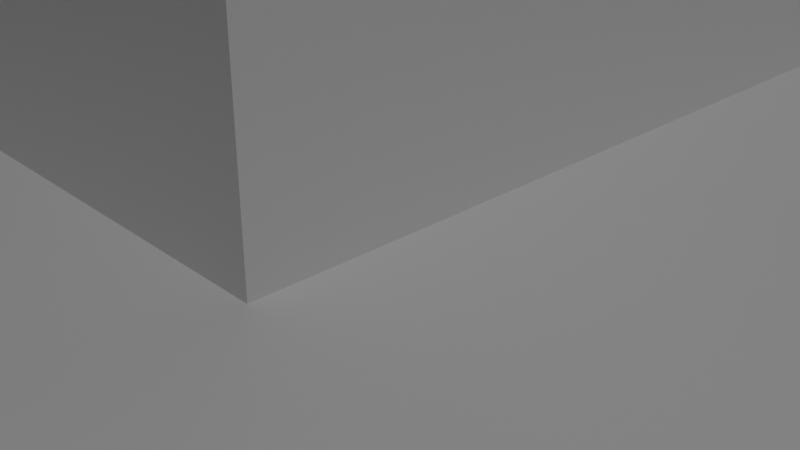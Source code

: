 # Source: pyramid-loop-cut-steps.blend  (saved by Blender 2.81.16; exported with 4.5.12 LTS)
import bpy
from mathutils import Matrix  # noqa: F401  (used for matrix-valued properties, if any)

bpy.ops.wm.read_factory_settings(use_empty=True)
scene = bpy.context.scene
scene.name = 'Scene'

# ---- collections
col_collection = bpy.data.collections.new('Collection'); scene.collection.children.link(col_collection)

# ---- materials (node trees are filled in below, after node groups)
mat_material = bpy.data.materials.new('Material')
mat_material.alpha_threshold = 0.0
mat_material.use_transparent_shadow = False
mat_material.line_color = (0.0, 0.0, 0.0, 1.0)

# ---- material node trees
mat_material.use_nodes = True; mat_material.node_tree.nodes.clear()
_N = mat_material.node_tree.nodes; _L = mat_material.node_tree.links
n0 = _N.new('ShaderNodeOutputMaterial'); n0.name = 'Material Output'; n0.location = (300, 300)
n1 = _N.new('ShaderNodeBsdfPrincipled'); n1.name = 'Principled BSDF'; n1.location = (10, 300)
n1.distribution = 'GGX'
n1.subsurface_method = 'BURLEY'
n1.inputs[2].default_value = 0.4
n1.inputs[3].default_value = 1.45
n1.inputs[27].default_value = (0.0, 0.0, 0.0, 1.0)
n1.inputs[28].default_value = 1.0
_L.new(n1.outputs[0], n0.inputs[0])
n0.is_active_output = True

# ---- world
world_world = bpy.data.worlds.new('World'); scene.world = world_world
world_world.use_nodes = True; world_world.node_tree.nodes.clear()
_N = world_world.node_tree.nodes; _L = world_world.node_tree.links
n0 = _N.new('ShaderNodeOutputWorld'); n0.name = 'World Output'; n0.location = (300, 300)
n1 = _N.new('ShaderNodeBackground'); n1.name = 'Background'; n1.location = (10, 300)
n1.inputs[0].default_value = (0.05088, 0.05088, 0.05088, 1.0)
_L.new(n1.outputs[0], n0.inputs[0])
n0.is_active_output = True
world_world.color = (0.05088, 0.05088, 0.05088)
world_world.use_sun_shadow = False
world_world.sun_shadow_jitter_overblur = 0.0

# ---- cameras
cam_camera = bpy.data.cameras.new('Camera')
cam_camera.clip_end = 100.0
cam_camera.ortho_scale = 7.314

# ---- lights
light_light = bpy.data.lights.new('Light', 'POINT')
light_light.transmission_factor = 0.0
light_light.energy = 1000.0
light_light.shadow_soft_size = 0.1
light_light.shadow_maximum_resolution = 0.006
light_light.use_absolute_resolution = True

# ---- meshes
me_cube = bpy.data.meshes.new('Cube')
me_cube.from_pydata([(9.0, 9.0, 1.0), (10.0, 10.0, 0.0), (9.0, -9.0, 1.0), (10.0, -10.0, 0.0), (-9.0, 9.0, 1.0), (-10.0, 10.0, 0.0), (-9.0, -9.0, 1.0), (-10.0, -10.0, 0.0), (10.0, -10.0, 1.0), (-10.0, -10.0, 1.0), (10.0, 10.0, 1.0), (-10.0, 10.0, 1.0), (8.0, -8.0, 2.0), (-8.0, -8.0, 2.0), (8.0, 8.0, 2.0), (-8.0, 8.0, 2.0), (9.0, -9.0, 2.0), (-9.0, -9.0, 2.0), (9.0, 9.0, 2.0), (-9.0, 9.0, 2.0), (7.0, -7.0, 3.0), (-7.0, -7.0, 3.0), (7.0, 7.0, 3.0), (-7.0, 7.0, 3.0), (8.0, -8.0, 3.0), (-8.0, -8.0, 3.0), (8.0, 8.0, 3.0), (-8.0, 8.0, 3.0), (6.0, -6.0, 4.0), (-6.0, -6.0, 4.0), (6.0, 6.0, 4.0), (-6.0, 6.0, 4.0), (7.0, -7.0, 4.0), (-7.0, -7.0, 4.0), (7.0, 7.0, 4.0), (-7.0, 7.0, 4.0), (5.0, -5.0, 5.0), (-5.0, -5.0, 5.0), (5.0, 5.0, 5.0), (-5.0, 5.0, 5.0), (6.0, -6.0, 5.0), (-6.0, -6.0, 5.0), (6.0, 6.0, 5.0), (-6.0, 6.0, 5.0), (4.0, -4.0, 6.0), (-4.0, -4.0, 6.0), (4.0, 4.0, 6.0), (-4.0, 4.0, 6.0), (5.0, -5.0, 6.0), (-5.0, -5.0, 6.0), (5.0, 5.0, 6.0), (-5.0, 5.0, 6.0), (2.0, -2.0, 7.0), (-2.0, -2.0, 7.0), (2.0, 2.0, 7.0), (-2.0, 2.0, 7.0), (4.0, -4.0, 7.0), (-4.0, -4.0, 7.0), (4.0, 4.0, 7.0), (-4.0, 4.0, 7.0), (2.0, -2.0, 10.0), (-2.0, -2.0, 10.0), (2.0, 2.0, 10.0), (-2.0, 2.0, 10.0), (-10.0, 1.0, 0.0), (10.0, 1.0, 1.0), (-10.0, 1.0, 1.0), (-9.0, 1.0, 1.0), (9.0, 1.0, 2.0), (-9.0, 1.0, 2.0), (-8.0, 1.0, 2.0), (8.0, 1.0, 3.0), (-8.0, 1.0, 3.0), (-7.0, 1.0, 3.0), (7.0, 1.0, 4.0), (-7.0, 1.0, 4.0), (-6.0, 1.0, 4.0), (6.0, 1.0, 5.0), (-6.0, 1.0, 5.0), (5.0, 1.0, 5.0), (-5.0, 1.0, 5.0), (5.0, 1.0, 6.0), (-5.0, 1.0, 6.0), (4.0, 1.0, 6.0), (-4.0, 1.0, 6.0), (4.0, 1.0, 7.0), (-4.0, 1.0, 7.0), (2.0, 1.0, 7.0), (-2.0, 1.0, 7.0), (2.0, 1.0, 10.0), (-2.0, 1.0, 10.0), (-10.0, -1.0, 0.0), (10.0, -1.0, 1.0), (9.0, -1.0, 2.0), (8.0, -1.0, 3.0), (7.0, -1.0, 4.0), (6.0, -1.0, 5.0), (5.0, -1.0, 5.0), (5.0, -1.0, 6.0), (4.0, -1.0, 6.0), (4.0, -1.0, 7.0), (2.0, -1.0, 10.0), (-10.0, -1.0, 1.0), (10.0, -1.0, 0.0), (-9.0, -1.0, 1.0), (-9.0, -1.0, 2.0), (-8.0, -1.0, 2.0), (-8.0, -1.0, 3.0), (-7.0, -1.0, 3.0), (-7.0, -1.0, 4.0), (-6.0, -1.0, 4.0), (-6.0, -1.0, 5.0), (-5.0, -1.0, 5.0), (-5.0, -1.0, 6.0), (-4.0, -1.0, 6.0), (-4.0, -1.0, 7.0), (-2.0, -1.0, 7.0), (-2.0, -1.0, 10.0), (-1.0, -2.0, 10.0), (1.0, 2.0, 10.0), (1.0, 1.0, 10.0), (1.0, -1.0, 10.0), (1.0, -2.0, 10.0), (-1.0, 2.0, 10.0), (-1.0, 1.0, 10.0), (-1.0, -1.0, 10.0), (-1.0, -2.0, 10.47), (-2.0, -2.0, 10.47), (2.0, -2.0, 10.47), (-2.0, 2.0, 10.47), (1.0, 2.0, 10.47), (2.0, 2.0, 10.47), (2.0, 1.0, 10.47), (1.0, 1.0, 10.47), (-2.0, -1.0, 10.47), (1.0, -1.0, 10.47), (2.0, -1.0, 10.47), (1.0, -2.0, 10.47), (-2.0, 1.0, 10.47), (-1.0, 2.0, 10.47), (-1.0, 1.0, 10.47), (-1.0, -1.0, 10.47), (-1.0, 1.0, 9.176), (-1.0, -1.0, 9.176), (1.0, 1.0, 9.176), (1.0, -1.0, 9.176), (2.0, 1.0, 8.5), (2.0, -1.0, 8.5), (2.0, 0.0, 10.0), (0.5, -0.5, 7.0), (2.0, 1.0, 9.25), (2.0, -1.0, 9.25), (2.0, -0.5, 10.0), (2.0, 1.0, 7.75), (2.0, -1.0, 7.75), (2.0, 0.5, 10.0), (2.0, 0.0, 9.25), (0.5, 0.5, 8.5), (0.5, 0.0, 8.5), (0.5, 0.5, 7.0), (2.0, -0.5, 9.25), (2.0, 0.5, 9.25), (1.0, -0.5, 7.0), (1.0, -1.0, 7.0), (1.0, 1.0, 7.75), (1.0, 1.0, 8.5), (1.0, 0.5, 7.0), (1.0, -1.0, 7.75), (1.0, -1.0, 8.5), (1.0, 0.0, 8.5), (1.0, -0.5, 8.5), (1.0, 0.5, 8.5), (1.0, 1.0, 9.25), (1.0, -1.0, 9.25), (1.0, 1.0, 7.0), (1.0, 0.0, 9.25), (1.0, 0.5, 7.75), (1.0, -0.5, 7.75), (1.0, -0.5, 9.25), (1.0, 0.5, 9.25), (0.5, -0.5, 8.5), (0.5, 0.5, 7.75), (0.5, -0.5, 7.75), (0.436, 0.436, 10.84), (-0.436, 0.436, 10.84), (-0.436, -0.436, 10.84), (0.436, -0.436, 10.84), (0.8691, 0.9395, 9.248), (-0.8691, 0.9395, 9.248), (-0.3746, 0.4449, 10.75), (0.3746, 0.4449, 10.75), (-0.9395, 0.8691, 9.248), (-0.9395, -0.8691, 9.248), (-0.4449, -0.3746, 10.75), (-0.4449, 0.3746, 10.75), (-0.8691, -0.9395, 9.248), (0.8691, -0.9395, 9.248), (0.3746, -0.4449, 10.75), (-0.3746, -0.4449, 10.75), (0.9395, -0.8691, 9.248), (0.9395, 0.8691, 9.248), (0.4449, 0.3746, 10.75), (0.4449, -0.3746, 10.75), (0.25, 0.5, 8.5), (0.25, 0.0, 8.5), (0.25, 0.0, 7.75), (0.25, 0.5, 7.0), (0.25, 0.0, 7.0), (0.25, -0.5, 7.0), (0.25, -0.5, 8.5), (0.25, 0.5, 7.75), (0.25, -0.5, 7.75), (-1.926, -1.074, 10.52), (-1.926, -1.926, 10.52), (-1.074, -1.926, 10.52), (-1.074, -1.074, 10.52), (1.074, -1.074, 10.52), (1.074, -1.926, 10.52), (1.926, -1.926, 10.52), (1.926, -1.074, 10.52), (1.074, 1.926, 10.52), (1.074, 1.074, 10.52), (1.926, 1.074, 10.52), (1.926, 1.926, 10.52), (-1.926, 1.926, 10.52), (-1.926, 1.074, 10.52), (-1.074, 1.074, 10.52), (-1.074, 1.926, 10.52), (2.0, 0.5, 7.0), (2.0, 0.0, 7.0), (10.0, 1.0, 0.0), (3.0, 1.0, 7.0), (6.0, 1.0, 4.0), (7.0, 1.0, 3.0), (8.0, 1.0, 2.0), (9.0, 1.0, 1.0), (9.0, -1.0, 1.0), (8.0, -1.0, 2.0), (7.0, -1.0, 3.0), (6.0, -1.0, 4.0), (3.0, -1.0, 7.0), (2.0, -0.5, 7.0), (2.0, -1.0, 7.0)], [], [(6, 2, 16, 17), (3, 8, 9, 7), (64, 66, 11, 5), (91, 103, 3, 7), (103, 92, 8, 3), (5, 11, 10, 1), (2, 6, 9, 8), (236, 2, 8, 92), (67, 4, 11, 66), (4, 0, 10, 11), (106, 13, 25, 107), (0, 4, 19, 18), (235, 0, 18, 68), (104, 6, 17, 105), (12, 13, 17, 16), (237, 12, 16, 93), (70, 15, 19, 69), (15, 14, 18, 19), (233, 22, 34, 74), (13, 12, 24, 25), (14, 15, 27, 26), (234, 14, 26, 71), (20, 21, 25, 24), (238, 20, 24, 94), (73, 23, 27, 72), (23, 22, 26, 27), (30, 31, 43, 42), (108, 21, 33, 109), (21, 20, 32, 33), (22, 23, 35, 34), (28, 29, 33, 32), (239, 28, 32, 95), (76, 31, 35, 75), (31, 30, 34, 35), (112, 37, 49, 113), (232, 30, 42, 77), (110, 29, 41, 111), (29, 28, 40, 41), (36, 37, 41, 40), (97, 36, 40, 96), (80, 39, 43, 78), (39, 38, 42, 43), (114, 45, 57, 115), (37, 36, 48, 49), (38, 39, 51, 50), (79, 38, 50, 81), (44, 45, 49, 48), (99, 44, 48, 98), (84, 47, 51, 82), (47, 46, 50, 51), (54, 55, 63, 123, 119, 62), (45, 44, 56, 57), (46, 47, 59, 58), (83, 46, 58, 85), (52, 53, 57, 56), (242, 52, 56, 100), (88, 55, 59, 86), (55, 54, 58, 59), (101, 136, 128, 60), (87, 54, 62, 89, 150, 146, 153), (116, 53, 61, 117), (53, 52, 60, 122, 118, 61), (55, 88, 90, 63), (161, 150, 89, 155), (116, 88, 86, 115), (54, 87, 85, 58), (232, 77, 79), (114, 84, 82, 113), (46, 83, 81, 50), (47, 84, 86, 59), (112, 80, 78, 111), (38, 79, 77, 42), (31, 76, 78, 43), (95, 238, 239), (39, 80, 82, 51), (110, 76, 75, 109), (30, 232, 74, 34), (23, 73, 75, 35), (108, 73, 72, 107), (22, 233, 71, 26), (242, 100, 240), (235, 68, 234), (106, 70, 69, 105), (14, 234, 68, 18), (4, 67, 69, 19), (92, 103, 236), (15, 70, 72, 27), (104, 67, 66, 102), (0, 235, 65, 10), (1, 10, 65, 230), (5, 1, 230, 64), (91, 102, 66, 64), (7, 9, 102, 91), (6, 104, 102, 9), (2, 236, 93, 16), (13, 106, 105, 17), (20, 238, 95, 32), (12, 237, 94, 24), (21, 108, 107, 25), (29, 110, 109, 33), (28, 239, 96, 40), (37, 112, 111, 41), (36, 97, 98, 48), (45, 114, 113, 49), (44, 99, 100, 56), (53, 116, 115, 57), (52, 242, 154, 147, 151, 101, 60), (88, 116, 117, 90), (84, 114, 115, 86), (93, 236, 237), (76, 110, 111, 78), (80, 112, 113, 82), (73, 108, 109, 75), (79, 81, 83), (233, 74, 232), (67, 104, 105, 69), (70, 106, 107, 72), (64, 230, 103, 91), (120, 121, 101, 152, 148, 155, 89), (123, 124, 120, 119), (123, 139, 140, 124), (123, 63, 129, 139), (61, 127, 134, 117), (121, 122, 137, 135), (122, 60, 128, 137), (120, 124, 142, 144), (125, 121, 145, 143), (124, 125, 143, 142), (121, 120, 144, 145), (212, 213, 214, 215), (216, 217, 218, 219), (220, 221, 222, 223), (224, 225, 226, 227), (90, 138, 129, 63), (101, 121, 135, 136), (90, 124, 140, 138), (61, 118, 126, 127), (120, 89, 132, 133), (118, 125, 141, 126), (125, 118, 122, 121), (125, 117, 134, 141), (62, 119, 130, 131), (89, 62, 131, 132), (120, 133, 130, 119), (117, 125, 124, 90), (183, 184, 185, 186), (160, 156, 148, 152), (151, 147, 168, 173), (147, 154, 167, 168), (156, 160, 178, 175), (146, 150, 172, 165), (160, 151, 173, 178), (151, 160, 152, 101), (153, 146, 165, 164), (154, 242, 163, 167), (156, 161, 155, 148), (150, 161, 179, 172), (176, 171, 157, 181), (176, 164, 165, 171), (170, 177, 182, 180), (166, 174, 164, 176), (167, 177, 170, 168), (163, 162, 177, 167), (166, 176, 181, 159), (168, 170, 178, 173), (170, 169, 175, 178), (169, 171, 179, 175), (171, 165, 172, 179), (161, 156, 175, 179), (87, 153, 164, 174), (180, 182, 211, 209), (181, 157, 203, 210), (182, 149, 208, 211), (171, 169, 158, 157), (169, 170, 180, 158), (177, 162, 149, 182), (187, 188, 189, 190), (191, 192, 193, 194), (195, 196, 197, 198), (199, 200, 201, 202), (144, 142, 188, 187), (142, 184, 189, 188), (184, 183, 190, 189), (183, 144, 187, 190), (142, 143, 192, 191), (143, 185, 193, 192), (185, 184, 194, 193), (184, 142, 191, 194), (143, 145, 196, 195), (145, 186, 197, 196), (186, 185, 198, 197), (185, 143, 195, 198), (145, 144, 200, 199), (144, 183, 201, 200), (183, 186, 202, 201), (186, 145, 199, 202), (211, 205, 204, 209), (205, 210, 203, 204), (207, 206, 210, 205), (208, 207, 205, 211), (159, 181, 210, 206), (157, 158, 204, 203), (158, 180, 209, 204), (242, 241, 229, 228, 87, 174, 166, 159, 206, 207, 208, 149, 162, 163), (134, 127, 213, 212), (127, 126, 214, 213), (126, 141, 215, 214), (141, 134, 212, 215), (135, 137, 217, 216), (137, 128, 218, 217), (128, 136, 219, 218), (136, 135, 216, 219), (130, 133, 221, 220), (133, 132, 222, 221), (132, 131, 223, 222), (131, 130, 220, 223), (129, 138, 225, 224), (138, 140, 226, 225), (140, 139, 227, 226), (139, 129, 224, 227), (99, 83, 231, 240), (97, 79, 83, 99), (239, 232, 79, 97), (237, 234, 233, 238), (238, 233, 232, 239), (236, 235, 234, 237), (87, 228, 229, 241, 242, 240, 231), (230, 235, 236, 103), (94, 237, 238), (230, 65, 235), (96, 239, 97), (85, 87, 231), (98, 97, 99), (83, 85, 231), (234, 71, 233), (100, 99, 240)])
_uv = me_cube.uv_layers.new(name='UVMap')
_uv.uv.foreach_set('vector', [0.875, 0.75, 0.625, 0.75, 0.625, 0.75, 0.875, 0.75, 0.375, 0.75, 0.625, 0.75, 0.625, 1.0, 0.375, 1.0, 0.375, 0.125, 0.625, 0.125, 0.625, 0.25, 0.375, 0.25, 0.125, 0.625, 0.375, 0.625, 0.375, 0.75, 0.125, 0.75, 0.375, 0.625, 0.625, 0.625, 0.625, 0.75, 0.375, 0.75, 0.375, 0.25, 0.625, 0.25, 0.625, 0.5, 0.375, 0.5, 0.625, 0.75, 0.875, 0.75, 0.875, 0.75, 0.625, 0.75, 0.625, 0.625, 0.625, 0.75, 0.625, 0.75, 0.625, 0.625, 0.875, 0.625, 0.875, 0.5, 0.875, 0.5, 0.875, 0.625, 0.875, 0.5, 0.625, 0.5, 0.625, 0.5, 0.875, 0.5, 0.875, 0.625, 0.875, 0.75, 0.875, 0.75, 0.875, 0.625, 0.625, 0.5, 0.875, 0.5, 0.875, 0.5, 0.625, 0.5, 0.625, 0.625, 0.625, 0.5, 0.625, 0.5, 0.625, 0.625, 0.875, 0.625, 0.875, 0.75, 0.875, 0.75, 0.875, 0.625, 0.625, 0.75, 0.875, 0.75, 0.875, 0.75, 0.625, 0.75, 0.625, 0.625, 0.625, 0.75, 0.625, 0.75, 0.625, 0.625, 0.875, 0.625, 0.875, 0.5, 0.875, 0.5, 0.875, 0.625, 0.875, 0.5, 0.625, 0.5, 0.625, 0.5, 0.875, 0.5, 0.625, 0.625, 0.625, 0.5, 0.625, 0.5, 0.625, 0.625, 0.875, 0.75, 0.625, 0.75, 0.625, 0.75, 0.875, 0.75, 0.625, 0.5, 0.875, 0.5, 0.875, 0.5, 0.625, 0.5, 0.625, 0.625, 0.625, 0.5, 0.625, 0.5, 0.625, 0.625, 0.625, 0.75, 0.875, 0.75, 0.875, 0.75, 0.625, 0.75, 0.625, 0.625, 0.625, 0.75, 0.625, 0.75, 0.625, 0.625, 0.875, 0.625, 0.875, 0.5, 0.875, 0.5, 0.875, 0.625, 0.875, 0.5, 0.625, 0.5, 0.625, 0.5, 0.875, 0.5, 0.625, 0.5, 0.875, 0.5, 0.875, 0.5, 0.625, 0.5, 0.875, 0.625, 0.875, 0.75, 0.875, 0.75, 0.875, 0.625, 0.875, 0.75, 0.625, 0.75, 0.625, 0.75, 0.875, 0.75, 0.625, 0.5, 0.875, 0.5, 0.875, 0.5, 0.625, 0.5, 0.625, 0.75, 0.875, 0.75, 0.875, 0.75, 0.625, 0.75, 0.625, 0.625, 0.625, 0.75, 0.625, 0.75, 0.625, 0.625, 0.875, 0.625, 0.875, 0.5, 0.875, 0.5, 0.875, 0.625, 0.875, 0.5, 0.625, 0.5, 0.625, 0.5, 0.875, 0.5, 0.875, 0.625, 0.875, 0.75, 0.875, 0.75, 0.875, 0.625, 0.625, 0.625, 0.625, 0.5, 0.625, 0.5, 0.625, 0.625, 0.875, 0.625, 0.875, 0.75, 0.875, 0.75, 0.875, 0.625, 0.875, 0.75, 0.625, 0.75, 0.625, 0.75, 0.875, 0.75, 0.625, 0.75, 0.875, 0.75, 0.875, 0.75, 0.625, 0.75, 0.625, 0.625, 0.625, 0.75, 0.625, 0.75, 0.625, 0.625, 0.875, 0.625, 0.875, 0.5, 0.875, 0.5, 0.875, 0.625, 0.875, 0.5, 0.625, 0.5, 0.625, 0.5, 0.875, 0.5, 0.875, 0.625, 0.875, 0.75, 0.875, 0.75, 0.875, 0.625, 0.875, 0.75, 0.625, 0.75, 0.625, 0.75, 0.875, 0.75, 0.625, 0.5, 0.875, 0.5, 0.875, 0.5, 0.625, 0.5, 0.625, 0.625, 0.625, 0.5, 0.625, 0.5, 0.625, 0.625, 0.625, 0.75, 0.875, 0.75, 0.875, 0.75, 0.625, 0.75, 0.625, 0.625, 0.625, 0.75, 0.625, 0.75, 0.625, 0.625, 0.875, 0.625, 0.875, 0.5, 0.875, 0.5, 0.875, 0.625, 0.875, 0.5, 0.625, 0.5, 0.625, 0.5, 0.875, 0.5, 0.625, 0.5, 0.875, 0.5, 0.875, 0.5, 0.8125, 0.5, 0.6875, 0.5, 0.625, 0.5, 0.875, 0.75, 0.625, 0.75, 0.625, 0.75, 0.875, 0.75, 0.625, 0.5, 0.875, 0.5, 0.875, 0.5, 0.625, 0.5, 0.625, 0.625, 0.625, 0.5, 0.625, 0.5, 0.625, 0.625, 0.625, 0.75, 0.875, 0.75, 0.875, 0.75, 0.625, 0.75, 0.625, 0.625, 0.625, 0.75, 0.625, 0.75, 0.625, 0.625, 0.875, 0.625, 0.875, 0.5, 0.875, 0.5, 0.875, 0.625, 0.875, 0.5, 0.625, 0.5, 0.625, 0.5, 0.875, 0.5, 0.625, 0.625, 0.625, 0.625, 0.625, 0.75, 0.625, 0.75, 0.625, 0.625, 0.625, 0.5, 0.625, 0.5, 0.625, 0.625, 0.625, 0.625, 0.625, 0.625, 0.625, 0.625, 0.875, 0.625, 0.875, 0.75, 0.875, 0.75, 0.875, 0.625, 0.875, 0.75, 0.625, 0.75, 0.625, 0.75, 0.6875, 0.75, 0.8125, 0.75, 0.875, 0.75, 0.875, 0.5, 0.875, 0.625, 0.875, 0.625, 0.875, 0.5, 0.625, 0.625, 0.625, 0.625, 0.625, 0.625, 0.625, 0.625, 0.875, 0.625, 0.875, 0.625, 0.875, 0.625, 0.875, 0.625, 0.625, 0.5, 0.625, 0.625, 0.625, 0.625, 0.625, 0.5, 0.625, 0.625, 0.625, 0.625, 0.625, 0.625, 0.875, 0.625, 0.875, 0.625, 0.875, 0.625, 0.875, 0.625, 0.625, 0.5, 0.625, 0.625, 0.625, 0.625, 0.625, 0.5, 0.875, 0.5, 0.875, 0.625, 0.875, 0.625, 0.875, 0.5, 0.875, 0.625, 0.875, 0.625, 0.875, 0.625, 0.875, 0.625, 0.625, 0.5, 0.625, 0.625, 0.625, 0.625, 0.625, 0.5, 0.875, 0.5, 0.875, 0.625, 0.875, 0.625, 0.875, 0.5, 0.625, 0.625, 0.625, 0.625, 0.625, 0.625, 0.875, 0.5, 0.875, 0.625, 0.875, 0.625, 0.875, 0.5, 0.875, 0.625, 0.875, 0.625, 0.875, 0.625, 0.875, 0.625, 0.625, 0.5, 0.625, 0.625, 0.625, 0.625, 0.625, 0.5, 0.875, 0.5, 0.875, 0.625, 0.875, 0.625, 0.875, 0.5, 0.875, 0.625, 0.875, 0.625, 0.875, 0.625, 0.875, 0.625, 0.625, 0.5, 0.625, 0.625, 0.625, 0.625, 0.625, 0.5, 0.625, 0.625, 0.625, 0.625, 0.625, 0.625, 0.625, 0.625, 0.625, 0.625, 0.625, 0.625, 0.875, 0.625, 0.875, 0.625, 0.875, 0.625, 0.875, 0.625, 0.625, 0.5, 0.625, 0.625, 0.625, 0.625, 0.625, 0.5, 0.875, 0.5, 0.875, 0.625, 0.875, 0.625, 0.875, 0.5, 0.625, 0.625, 0.375, 0.625, 0.625, 0.625, 0.875, 0.5, 0.875, 0.625, 0.875, 0.625, 0.875, 0.5, 0.875, 0.625, 0.875, 0.625, 0.875, 0.625, 0.875, 0.625, 0.625, 0.5, 0.625, 0.625, 0.625, 0.625, 0.625, 0.5, 0.375, 0.5, 0.625, 0.5, 0.625, 0.625, 0.375, 0.625, 0.125, 0.5, 0.375, 0.5, 0.375, 0.625, 0.125, 0.625, 0.375, 0.125, 0.625, 0.125, 0.625, 0.125, 0.375, 0.125, 0.375, 0.0, 0.625, 0.0, 0.625, 0.125, 0.375, 0.125, 0.875, 0.75, 0.875, 0.625, 0.875, 0.625, 0.875, 0.75, 0.625, 0.75, 0.625, 0.625, 0.625, 0.625, 0.625, 0.75, 0.875, 0.75, 0.875, 0.625, 0.875, 0.625, 0.875, 0.75, 0.625, 0.75, 0.625, 0.625, 0.625, 0.625, 0.625, 0.75, 0.625, 0.75, 0.625, 0.625, 0.625, 0.625, 0.625, 0.75, 0.875, 0.75, 0.875, 0.625, 0.875, 0.625, 0.875, 0.75, 0.875, 0.75, 0.875, 0.625, 0.875, 0.625, 0.875, 0.75, 0.625, 0.75, 0.625, 0.625, 0.625, 0.625, 0.625, 0.75, 0.875, 0.75, 0.875, 0.625, 0.875, 0.625, 0.875, 0.75, 0.625, 0.75, 0.625, 0.625, 0.625, 0.625, 0.625, 0.75, 0.875, 0.75, 0.875, 0.625, 0.875, 0.625, 0.875, 0.75, 0.625, 0.75, 0.625, 0.625, 0.625, 0.625, 0.625, 0.75, 0.875, 0.75, 0.875, 0.625, 0.875, 0.625, 0.875, 0.75, 0.625, 0.75, 0.625, 0.625, 0.625, 0.625, 0.625, 0.625, 0.625, 0.625, 0.625, 0.625, 0.625, 0.75, 0.875, 0.625, 0.875, 0.625, 0.875, 0.625, 0.875, 0.625, 0.875, 0.625, 0.875, 0.625, 0.875, 0.625, 0.875, 0.625, 0.625, 0.625, 0.625, 0.625, 0.625, 0.625, 0.875, 0.625, 0.875, 0.625, 0.875, 0.625, 0.875, 0.625, 0.875, 0.625, 0.875, 0.625, 0.875, 0.625, 0.875, 0.625, 0.875, 0.625, 0.875, 0.625, 0.875, 0.625, 0.875, 0.625, 0.625, 0.625, 0.625, 0.625, 0.625, 0.625, 0.625, 0.625, 0.625, 0.625, 0.625, 0.625, 0.875, 0.625, 0.875, 0.625, 0.875, 0.625, 0.875, 0.625, 0.875, 0.625, 0.875, 0.625, 0.875, 0.625, 0.875, 0.625, 0.125, 0.625, 0.375, 0.625, 0.375, 0.625, 0.125, 0.625, 0.6875, 0.625, 0.6875, 0.625, 0.625, 0.625, 0.625, 0.625, 0.625, 0.625, 0.625, 0.625, 0.625, 0.625, 0.8125, 0.5, 0.8125, 0.625, 0.6875, 0.625, 0.6875, 0.5, 0.8125, 0.5, 0.8125, 0.5, 0.8125, 0.625, 0.8125, 0.625, 0.8125, 0.5, 0.875, 0.5, 0.875, 0.5, 0.8125, 0.5, 0.875, 0.75, 0.875, 0.75, 0.875, 0.625, 0.875, 0.625, 0.6875, 0.625, 0.6875, 0.75, 0.6875, 0.75, 0.6875, 0.625, 0.6875, 0.75, 0.625, 0.75, 0.625, 0.75, 0.6875, 0.75, 0.6875, 0.625, 0.8125, 0.625, 0.8125, 0.625, 0.6875, 0.625, 0.8125, 0.625, 0.6875, 0.625, 0.6875, 0.625, 0.8125, 0.625, 0.8125, 0.625, 0.8125, 0.625, 0.8125, 0.625, 0.8125, 0.625, 0.6875, 0.625, 0.6875, 0.625, 0.6875, 0.625, 0.6875, 0.625, 0.8703, 0.6343, 0.8703, 0.7407, 0.8172, 0.7407, 0.8172, 0.6343, 0.6828, 0.6343, 0.6828, 0.7407, 0.6297, 0.7407, 0.6297, 0.6343, 0.6828, 0.5093, 0.6828, 0.6157, 0.6297, 0.6157, 0.6297, 0.5093, 0.8703, 0.5093, 0.8703, 0.6157, 0.8172, 0.6157, 0.8172, 0.5093, 0.875, 0.625, 0.875, 0.625, 0.875, 0.5, 0.875, 0.5, 0.625, 0.625, 0.6875, 0.625, 0.6875, 0.625, 0.625, 0.625, 0.875, 0.625, 0.8125, 0.625, 0.8125, 0.625, 0.875, 0.625, 0.875, 0.75, 0.8125, 0.75, 0.8125, 0.75, 0.875, 0.75, 0.6875, 0.625, 0.625, 0.625, 0.625, 0.625, 0.6875, 0.625, 0.8125, 0.75, 0.8125, 0.625, 0.8125, 0.625, 0.8125, 0.75, 0.8125, 0.625, 0.8125, 0.75, 0.6875, 0.75, 0.6875, 0.625, 0.8125, 0.625, 0.875, 0.625, 0.875, 0.625, 0.8125, 0.625, 0.625, 0.5, 0.6875, 0.5, 0.6875, 0.5, 0.625, 0.5, 0.625, 0.625, 0.625, 0.5, 0.625, 0.5, 0.625, 0.625, 0.6875, 0.625, 0.6875, 0.625, 0.6875, 0.5, 0.6875, 0.5, 0.875, 0.625, 0.8125, 0.625, 0.8125, 0.625, 0.875, 0.625, 0.7227, 0.625, 0.7773, 0.625, 0.7773, 0.625, 0.7227, 0.625, 0.625, 0.625, 0.625, 0.625, 0.625, 0.625, 0.625, 0.625, 0.625, 0.625, 0.625, 0.625, 0.625, 0.625, 0.625, 0.625, 0.625, 0.625, 0.625, 0.625, 0.625, 0.625, 0.625, 0.625, 0.625, 0.625, 0.625, 0.625, 0.625, 0.625, 0.625, 0.625, 0.625, 0.625, 0.625, 0.625, 0.625, 0.625, 0.625, 0.625, 0.625, 0.625, 0.625, 0.625, 0.625, 0.625, 0.625, 0.625, 0.625, 0.625, 0.625, 0.625, 0.625, 0.625, 0.625, 0.625, 0.625, 0.625, 0.625, 0.625, 0.625, 0.625, 0.625, 0.625, 0.625, 0.625, 0.625, 0.625, 0.625, 0.625, 0.625, 0.625, 0.625, 0.625, 0.625, 0.625, 0.625, 0.625, 0.625, 0.625, 0.625, 0.625, 0.625, 0.625, 0.625, 0.625, 0.625, 0.625, 0.625, 0.625, 0.625, 0.625, 0.625, 0.625, 0.625, 0.625, 0.625, 0.625, 0.625, 0.625, 0.625, 0.625, 0.625, 0.625, 0.625, 0.625, 0.625, 0.625, 0.625, 0.625, 0.625, 0.625, 0.625, 0.625, 0.625, 0.625, 0.625, 0.625, 0.625, 0.625, 0.625, 0.625, 0.625, 0.625, 0.625, 0.625, 0.625, 0.625, 0.625, 0.625, 0.625, 0.625, 0.625, 0.625, 0.625, 0.625, 0.625, 0.625, 0.625, 0.625, 0.625, 0.625, 0.625, 0.625, 0.625, 0.625, 0.625, 0.625, 0.625, 0.625, 0.625, 0.625, 0.625, 0.625, 0.625, 0.625, 0.625, 0.625, 0.625, 0.625, 0.625, 0.625, 0.625, 0.625, 0.625, 0.625, 0.625, 0.625, 0.625, 0.625, 0.625, 0.625, 0.625, 0.625, 0.625, 0.625, 0.625, 0.625, 0.625, 0.625, 0.625, 0.625, 0.625, 0.625, 0.625, 0.625, 0.625, 0.625, 0.625, 0.625, 0.625, 0.625, 0.625, 0.625, 0.625, 0.625, 0.625, 0.625, 0.625, 0.625, 0.625, 0.625, 0.625, 0.625, 0.625, 0.625, 0.625, 0.625, 0.625, 0.625, 0.625, 0.625, 0.625, 0.625, 0.625, 0.625, 0.625, 0.625, 0.625, 0.625, 0.625, 0.625, 0.625, 0.625, 0.625, 0.625, 0.625, 0.625, 0.625, 0.625, 0.625, 0.625, 0.625, 0.625, 0.625, 0.625, 0.625, 0.625, 0.625, 0.625, 0.6957, 0.625, 0.8043, 0.625, 0.7734, 0.625, 0.7266, 0.625, 0.8103, 0.625, 0.8103, 0.625, 0.7794, 0.625, 0.7794, 0.625, 0.8043, 0.625, 0.6957, 0.625, 0.7266, 0.625, 0.7734, 0.625, 0.6897, 0.625, 0.6897, 0.625, 0.7206, 0.625, 0.7206, 0.625, 0.6875, 0.625, 0.8125, 0.625, 0.8043, 0.625, 0.6957, 0.625, 0.8125, 0.625, 0.7773, 0.625, 0.7734, 0.625, 0.8043, 0.625, 0.7773, 0.625, 0.7227, 0.625, 0.7266, 0.625, 0.7734, 0.625, 0.7227, 0.625, 0.6875, 0.625, 0.6957, 0.625, 0.7266, 0.625, 0.8125, 0.625, 0.8125, 0.625, 0.8103, 0.625, 0.8103, 0.625, 0.8125, 0.625, 0.7773, 0.625, 0.7794, 0.625, 0.8103, 0.625, 0.7773, 0.625, 0.7773, 0.625, 0.7794, 0.625, 0.7794, 0.625, 0.7773, 0.625, 0.8125, 0.625, 0.8103, 0.625, 0.7794, 0.625, 0.8125, 0.625, 0.6875, 0.625, 0.6957, 0.625, 0.8043, 0.625, 0.6875, 0.625, 0.7227, 0.625, 0.7266, 0.625, 0.6957, 0.625, 0.7227, 0.625, 0.7773, 0.625, 0.7734, 0.625, 0.7266, 0.625, 0.7773, 0.625, 0.8125, 0.625, 0.8043, 0.625, 0.7734, 0.625, 0.6875, 0.625, 0.6875, 0.625, 0.6897, 0.625, 0.6897, 0.625, 0.6875, 0.625, 0.7227, 0.625, 0.7206, 0.625, 0.6897, 0.625, 0.7227, 0.625, 0.7227, 0.625, 0.7206, 0.625, 0.7206, 0.625, 0.7227, 0.625, 0.6875, 0.625, 0.6897, 0.625, 0.7206, 0.625, 0.625, 0.625, 0.625, 0.625, 0.625, 0.625, 0.625, 0.625, 0.625, 0.625, 0.625, 0.625, 0.625, 0.625, 0.625, 0.625, 0.625, 0.625, 0.625, 0.625, 0.625, 0.625, 0.625, 0.625, 0.625, 0.625, 0.625, 0.625, 0.625, 0.625, 0.625, 0.625, 0.625, 0.625, 0.625, 0.625, 0.625, 0.625, 0.625, 0.625, 0.625, 0.625, 0.625, 0.625, 0.625, 0.625, 0.625, 0.625, 0.625, 0.625, 0.625, 0.625, 0.625, 0.625, 0.625, 0.625, 0.625, 0.625, 0.625, 0.625, 0.625, 0.625, 0.625, 0.625, 0.625, 0.625, 0.625, 0.625, 0.625, 0.625, 0.625, 0.625, 0.625, 0.625, 0.625, 0.625, 0.625, 0.625, 0.625, 0.625, 0.625, 0.625, 0.625, 0.625, 0.875, 0.625, 0.875, 0.75, 0.8703, 0.7407, 0.8703, 0.6343, 0.875, 0.75, 0.8125, 0.75, 0.8172, 0.7407, 0.8703, 0.7407, 0.8125, 0.75, 0.8125, 0.625, 0.8172, 0.6343, 0.8172, 0.7407, 0.8125, 0.625, 0.875, 0.625, 0.8703, 0.6343, 0.8172, 0.6343, 0.6875, 0.625, 0.6875, 0.75, 0.6828, 0.7407, 0.6828, 0.6343, 0.6875, 0.75, 0.625, 0.75, 0.6297, 0.7407, 0.6828, 0.7407, 0.625, 0.75, 0.625, 0.625, 0.6297, 0.6343, 0.6297, 0.7407, 0.625, 0.625, 0.6875, 0.625, 0.6828, 0.6343, 0.6297, 0.6343, 0.6875, 0.5, 0.6875, 0.625, 0.6828, 0.6157, 0.6828, 0.5093, 0.6875, 0.625, 0.625, 0.625, 0.6297, 0.6157, 0.6828, 0.6157, 0.625, 0.625, 0.625, 0.5, 0.6297, 0.5093, 0.6297, 0.6157, 0.625, 0.5, 0.6875, 0.5, 0.6828, 0.5093, 0.6297, 0.5093, 0.875, 0.5, 0.875, 0.625, 0.8703, 0.6157, 0.8703, 0.5093, 0.875, 0.625, 0.8125, 0.625, 0.8172, 0.6157, 0.8703, 0.6157, 0.8125, 0.625, 0.8125, 0.5, 0.8172, 0.5093, 0.8172, 0.6157, 0.8125, 0.5, 0.875, 0.5, 0.8703, 0.5093, 0.8172, 0.5093, 0.625, 0.625, 0.625, 0.625, 0.625, 0.625, 0.625, 0.625, 0.625, 0.625, 0.625, 0.625, 0.625, 0.625, 0.625, 0.625, 0.625, 0.625, 0.625, 0.625, 0.625, 0.625, 0.625, 0.625, 0.625, 0.625, 0.625, 0.625, 0.625, 0.625, 0.625, 0.625, 0.625, 0.625, 0.625, 0.625, 0.625, 0.625, 0.625, 0.625, 0.625, 0.625, 0.625, 0.625, 0.625, 0.625, 0.625, 0.625, 0.625, 0.625, 0.625, 0.625, 0.625, 0.625, 0.625, 0.625, 0.625, 0.625, 0.625, 0.625, 0.625, 0.625, 0.375, 0.625, 0.625, 0.625, 0.625, 0.625, 0.375, 0.625, 0.625, 0.625, 0.625, 0.625, 0.625, 0.625, 0.375, 0.625, 0.625, 0.625, 0.625, 0.625, 0.625, 0.625, 0.625, 0.625, 0.625, 0.625, 0.625, 0.625, 0.625, 0.625, 0.625, 0.625, 0.625, 0.625, 0.625, 0.625, 0.625, 0.625, 0.625, 0.625, 0.625, 0.625, 0.625, 0.625, 0.625, 0.625, 0.625, 0.625, 0.625, 0.625, 0.625, 0.625, 0.625, 0.625, 0.625, 0.625])
me_cube.materials.append(mat_material)
me_cube.use_remesh_preserve_volume = False
me_cube.use_remesh_preserve_attributes = False
me_cube.use_mirror_vertex_groups = False
me_cube.update()

# ---- objects
ob_cube = bpy.data.objects.new('Cube', me_cube)
ob_light = bpy.data.objects.new('Light', light_light)
ob_camera = bpy.data.objects.new('Camera', cam_camera)

# ---- transforms, parenting, visibility, modifiers, constraints
ob_cube.location = (0.0, 0.0, 0.0)
ob_cube.lock_rotations_4d = False
ob_cube.empty_display_type = 'ARROWS'
ob_cube.lineart.crease_threshold = 0.0
ob_light.location = (11.49, -7.307, 14.0)
ob_light.rotation_euler = (0.6503, 0.05522, 1.866)
ob_light.lock_rotations_4d = False
ob_light.empty_display_type = 'ARROWS'
ob_light.color = (0.0, 0.0, 0.0, 0.0)
ob_light.lineart.crease_threshold = 0.0
ob_camera.location = (7.359, -6.926, 4.958)
ob_camera.rotation_euler = (1.109, 0.0, 0.8149)
ob_camera.lock_rotations_4d = False
ob_camera.empty_display_type = 'ARROWS'
ob_camera.color = (0.0, 0.0, 0.0, 0.0)
ob_camera.display_type = 'WIRE'
ob_camera.lineart.crease_threshold = 0.0

# ---- collection membership
col_collection.objects.link(ob_cube)
col_collection.objects.link(ob_light)
col_collection.objects.link(ob_camera)

# ---- scene / render settings (as saved in the file)
scene.camera = ob_camera
scene.frame_start = 1; scene.frame_end = 250; scene.frame_set(0)
scene.render.engine = 'BLENDER_EEVEE_NEXT'
scene.cycles.use_denoising = False
scene.cycles.samples = 128
scene.cycles.sampling_pattern = 'TABULATED_SOBOL'
scene.cycles.use_adaptive_sampling = False
scene.cycles.use_light_tree = False
scene.view_settings.view_transform = 'Filmic'
bpy.context.view_layer.update()
